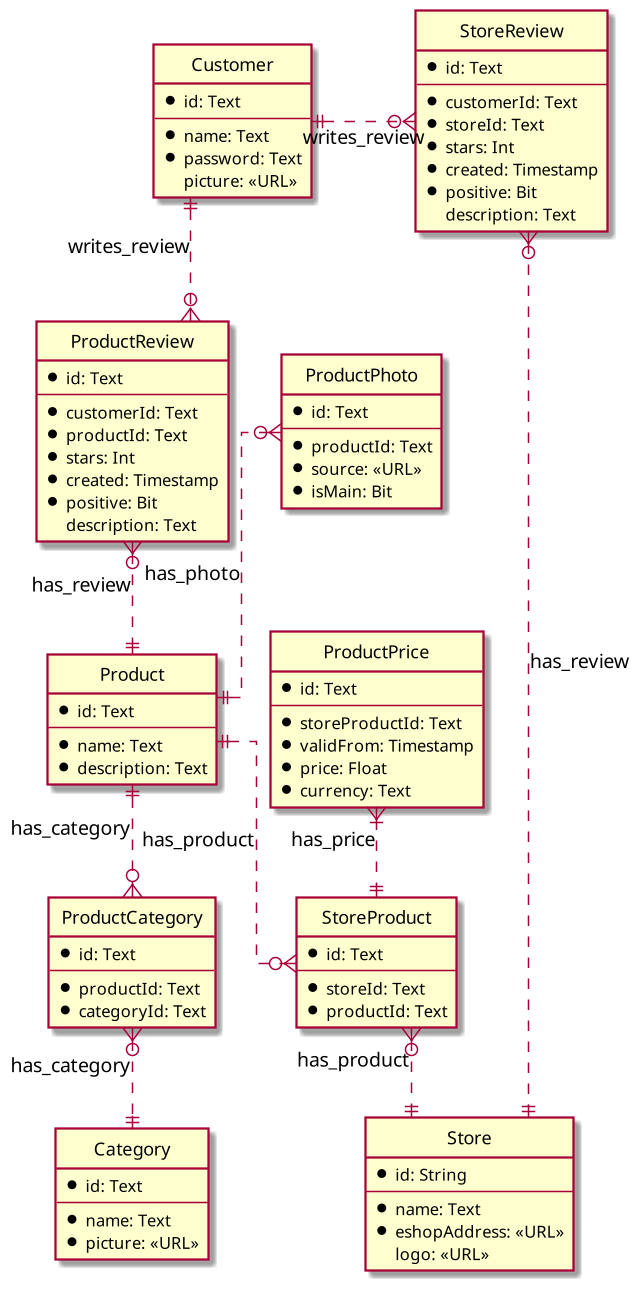

The diagram above was rendered by PlantUML. Its source (embedded in the PNG):
@startuml heureka-data

hide circle
skinparam Linetype ortho

scale 1.5

entity Category {
    * id: Text
    ---
    * name: Text
    * picture: <<URL>>
}

entity Product {
    * id: Text
    ---
    * name: Text
    * description: Text
}

entity ProductCategory {
    * id: Text
    ---
    * productId: Text
    * categoryId: Text
}

entity ProductPhoto {
    * id: Text
    ---
    * productId: Text
    * source: <<URL>>
    * isMain: Bit
}

entity Store {
    * id: String
    ---
    * name: Text
    * eshopAddress: <<URL>>
      logo: <<URL>>
}

entity StoreProduct {
    * id: Text
    ---
    * storeId: Text
    * productId: Text
}

entity ProductPrice {
    * id: Text
    ---
    * storeProductId: Text
    * validFrom: Timestamp
    * price: Float
    * currency: Text
}

entity Customer {
    * id: Text
    ---
    * name: Text
    * password: Text
      picture: <<URL>>
}

entity StoreReview {
    * id: Text
    ---
    * customerId: Text
    * storeId: Text
    * stars: Int
    * created: Timestamp
    * positive: Bit
      description: Text
}

entity ProductReview {
    * id: Text
    ---
    * customerId: Text
    * productId: Text
    * stars: Int
    * created: Timestamp
    * positive: Bit
      description: Text
}



ProductPrice }|..|| StoreProduct: has_price
Product ||..o{ ProductCategory: has_category
ProductCategory }o..|| Category: has_category
ProductPhoto }o..|| Product: has_photo
Product ||..o{ StoreProduct: has_product
StoreProduct }o..|| Store: has_product
Customer ||.r.o{ StoreReview: writes_review
Customer ||..o{ ProductReview: writes_review
StoreReview }o..|| Store: has_review
ProductReview }o..|| Product: has_review

@enduml